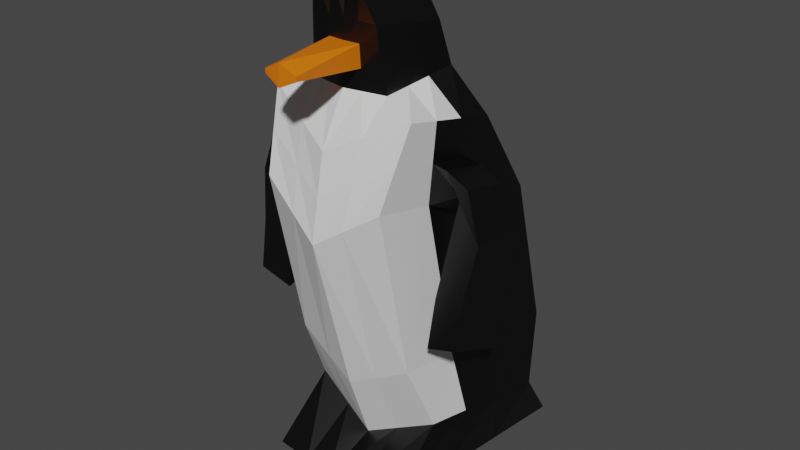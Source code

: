 # Source: pinguin.blend  (saved by Blender 2.93.21; exported with 4.5.12 LTS)
import bpy
from mathutils import Matrix  # noqa: F401  (used for matrix-valued properties, if any)

bpy.ops.wm.read_factory_settings(use_empty=True)
scene = bpy.context.scene
scene.name = 'Scene'

# ---- collections
col_collection = bpy.data.collections.new('Collection'); scene.collection.children.link(col_collection)

# ---- materials (node trees are filled in below, after node groups)
mat_negru = bpy.data.materials.new('negru')
mat_negru.alpha_threshold = 0.0
mat_negru.use_transparent_shadow = False
mat_negru.line_color = (0.0, 0.0, 0.0, 1.0)
mat_alb = bpy.data.materials.new('alb')
mat_alb.use_transparent_shadow = False
mat_portocaliu = bpy.data.materials.new('portocaliu')
mat_portocaliu.use_transparent_shadow = False

# ---- material node trees
mat_negru.use_nodes = True; mat_negru.node_tree.nodes.clear()
_N = mat_negru.node_tree.nodes; _L = mat_negru.node_tree.links
n0 = _N.new('ShaderNodeOutputMaterial'); n0.name = 'Material Output'; n0.location = (300, 300)
n1 = _N.new('ShaderNodeBsdfPrincipled'); n1.name = 'Principled BSDF'; n1.location = (10, 300)
n1.distribution = 'GGX'
n1.subsurface_method = 'BURLEY'
n1.inputs[0].default_value = (0.001547, 0.001547, 0.001547, 1.0)
n1.inputs[2].default_value = 0.4
n1.inputs[3].default_value = 1.45
n1.inputs[27].default_value = (0.0, 0.0, 0.0, 1.0)
n1.inputs[28].default_value = 1.0
_L.new(n1.outputs[0], n0.inputs[0])
n0.is_active_output = True
mat_alb.use_nodes = True; mat_alb.node_tree.nodes.clear()
_N = mat_alb.node_tree.nodes; _L = mat_alb.node_tree.links
n0 = _N.new('ShaderNodeBsdfPrincipled'); n0.name = 'Principled BSDF'; n0.location = (10, 300)
n0.distribution = 'GGX'
n0.subsurface_method = 'BURLEY'
n0.inputs[3].default_value = 1.45
n0.inputs[27].default_value = (0.0, 0.0, 0.0, 1.0)
n0.inputs[28].default_value = 1.0
n1 = _N.new('ShaderNodeOutputMaterial'); n1.name = 'Material Output'; n1.location = (300, 300)
_L.new(n0.outputs[0], n1.inputs[0])
n1.is_active_output = True
mat_portocaliu.use_nodes = True; mat_portocaliu.node_tree.nodes.clear()
_N = mat_portocaliu.node_tree.nodes; _L = mat_portocaliu.node_tree.links
n0 = _N.new('ShaderNodeBsdfPrincipled'); n0.name = 'Principled BSDF'; n0.location = (10, 300)
n0.distribution = 'GGX'
n0.subsurface_method = 'BURLEY'
n0.inputs[0].default_value = (0.8, 0.1735, 0.0, 1.0)
n0.inputs[3].default_value = 1.45
n0.inputs[27].default_value = (0.0, 0.0, 0.0, 1.0)
n0.inputs[28].default_value = 1.0
n1 = _N.new('ShaderNodeOutputMaterial'); n1.name = 'Material Output'; n1.location = (300, 300)
_L.new(n0.outputs[0], n1.inputs[0])
n1.is_active_output = True

# ---- world
world_world = bpy.data.worlds.new('World'); scene.world = world_world
world_world.use_nodes = True; world_world.node_tree.nodes.clear()
_N = world_world.node_tree.nodes; _L = world_world.node_tree.links
n0 = _N.new('ShaderNodeOutputWorld'); n0.name = 'World Output'; n0.location = (300, 300)
n1 = _N.new('ShaderNodeBackground'); n1.name = 'Background'; n1.location = (10, 300)
n1.inputs[0].default_value = (0.05088, 0.05088, 0.05088, 1.0)
_L.new(n1.outputs[0], n0.inputs[0])
n0.is_active_output = True
world_world.color = (0.05088, 0.05088, 0.05088)
world_world.use_sun_shadow = False
world_world.sun_shadow_jitter_overblur = 0.0

# ---- meshes
me_cube = bpy.data.meshes.new('Cube')
me_cube.from_pydata([(0.9297, 0.9359, 4.749), (0.9824, 1.378, 2.862), (0.7763, -1.349, 5.179), (0.7803, -0.9068, 3.074), (-0.0002047, -1.325, 5.664), (-0.0002047, 0.5599, 5.664), (0.9115, -1.022, 6.101), (0.9739, 0.1661, 5.848), (-0.0002047, 1.44, 2.66), (-0.0002047, -1.517, 4.66), (-0.0002047, -1.0, 2.66), (-0.0002047, 1.0, 4.66), (-0.0002047, 0.1772, 6.254), (-0.0002047, -1.0, 6.254), (0.4974, -0.8908, 6.246), (0.6471, -0.04508, 6.386), (-0.0002047, -0.1489, 6.876), (-0.0002047, -0.9617, 6.972), (0.4171, -0.9617, 6.972), (0.6369, -0.2387, 6.901), (-0.0002047, -0.6938, 1.783), (0.8599, -0.5195, 2.192), (1.049, 1.194, 1.947), (-0.0002047, 1.364, 1.783), (-0.0002047, -1.402, 1.558), (0.8775, -1.301, 1.544), (0.9851, 1.689, 1.256), (-0.0002047, 1.689, 1.256), (-0.0002047, -0.0871, 7.328), (-0.0002047, -0.8999, 7.423), (0.2885, -1.075, 7.369), (0.5084, -0.3523, 7.298), (-0.0002047, 0.06964, 6.459), (0.6437, -0.109, 6.556), (-0.0002047, -0.9874, 6.491), (0.4709, -0.9142, 6.485), (-0.0002047, -0.04469, 6.677), (-0.0002047, -0.974, 6.742), (0.6402, -0.1768, 6.736), (0.4427, -0.9391, 6.74), (0.351, -0.9581, 2.846), (0.41, -1.189, 5.861), (0.4183, 0.9712, 4.7), (0.442, 1.412, 2.751), (0.3492, -1.441, 4.893), (0.4381, 0.3827, 5.747), (0.2237, -0.9509, 6.25), (0.2911, 0.07718, 6.313), (0.1876, -0.9617, 6.972), (0.2865, -0.1894, 6.887), (0.3868, -0.6154, 1.967), (0.4721, 1.287, 1.857), (0.3948, -1.356, 1.551), (0.4432, 1.689, 1.256), (0.1297, -0.9788, 7.399), (0.2287, -0.2064, 7.314), (0.2118, -0.9545, 6.488), (0.2896, -0.01073, 6.503), (0.1991, -0.9583, 6.741), (0.288, -0.1042, 6.704), (0.2068, -1.849, 6.588), (-0.0002047, -1.881, 6.491), (-0.0002047, -1.867, 6.742), (0.2041, -1.85, 6.642), (-0.0002047, -0.1248, 5.664), (0.874, 0.1061, 4.905), (0.909, 0.548, 2.939), (0.9512, -0.2655, 5.94), (-0.0002047, 0.5538, 2.66), (-0.0002047, 0.08595, 4.66), (-0.0002047, -0.2504, 6.254), (0.5927, -0.3523, 6.335), (-0.0002047, -0.4441, 6.911), (0.5571, -0.5013, 6.927), (0.9806, 0.5716, 2.036), (-0.0002047, 0.6163, 1.783), (0.946, 0.603, 1.361), (-0.0002047, 0.5663, 1.366), (-0.0002047, -0.3823, 7.363), (0.4285, -0.6149, 7.324), (0.581, -0.4014, 6.53), (-0.0002047, -0.3143, 6.471), (0.5685, -0.4537, 6.737), (-0.0002047, -0.3822, 6.701), (0.1927, -0.487, 7.345), (0.4256, 0.5828, 1.364), (-0.0002047, -0.725, 5.664), (0.8252, -0.6214, 5.042), (0.9313, -0.6438, 6.02), (-0.0002047, -0.2231, 2.66), (-0.0002047, -0.7153, 4.66), (-0.0002047, -0.6252, 6.254), (0.545, -0.6216, 6.29), (-0.0002047, -0.7029, 6.941), (0.4871, -0.7315, 6.949), (-0.0002047, -0.03877, 1.783), (-0.0002047, -0.4178, 1.462), (-0.0002047, -0.6411, 7.393), (0.3585, -0.8451, 7.346), (0.5259, -0.6578, 6.508), (0.5056, -0.6964, 6.739), (0.1612, -0.7329, 7.372), (0.4102, -0.3868, 1.458), (0.8446, -0.1794, 3.007), (0.9202, 0.02603, 2.114), (0.9117, -0.3489, 1.452), (-0.0002047, -0.6508, 6.481), (-0.0002047, -0.6781, 6.722), (-0.0002047, -1.419, 5.17), (-0.0002047, 0.7764, 5.17), (0.845, -1.183, 5.647), (0.9522, 0.5447, 5.308), (0.4284, 0.6721, 5.232), (0.3801, -1.313, 5.385), (0.9133, -0.08274, 5.431), (-0.0002047, -0.02115, 5.17), (0.8791, -0.6328, 5.539), (-0.0002047, -0.7203, 5.17), (1.311, 0.07379, 4.796), (1.2, -0.5724, 5.244), (1.104, -0.09909, 5.411), (1.07, -0.6492, 5.519), (1.6, 0.04385, 4.827), (1.535, -0.7081, 4.828), (1.388, -0.1208, 5.289), (1.354, -0.6709, 5.397), (1.225, -0.05189, 4.097), (1.057, -0.7814, 4.082), (1.492, -0.1137, 3.951), (1.46, -0.8167, 4.224), (1.21, -0.1328, 3.636), (1.042, -0.8623, 3.62), (1.478, -0.1946, 3.489), (1.446, -0.8976, 3.762), (1.207, -0.1545, 3.512), (1.038, -0.884, 3.497), (1.474, -0.2162, 3.366), (1.442, -0.9192, 3.639)], [], [(59, 36, 16, 49), (113, 110, 6, 41), (117, 108, 4, 86), (103, 3, 21, 104), (103, 87, 2, 3), (43, 42, 0, 1), (112, 109, 5, 45), (41, 6, 14, 46), (40, 44, 9, 10), (114, 111, 7, 67), (45, 5, 12, 47), (86, 4, 13, 91), (67, 7, 15, 71), (49, 16, 28, 55), (107, 37, 17, 93), (82, 38, 19, 73), (58, 39, 18, 48), (51, 22, 26, 53), (43, 1, 22, 51), (40, 10, 20, 50), (68, 8, 23, 75), (102, 105, 25, 52), (50, 20, 24, 52), (75, 23, 27, 77), (104, 21, 25, 105), (101, 97, 29, 54), (93, 17, 29, 97), (73, 19, 31, 79), (48, 18, 30, 54), (46, 14, 35, 56), (71, 15, 33, 80), (91, 13, 34, 106), (47, 12, 32, 57), (56, 35, 39, 58), (80, 33, 38, 82), (106, 34, 37, 107), (57, 32, 36, 59), (33, 57, 59, 38), (34, 56, 60, 61), (15, 47, 57, 33), (13, 46, 56, 34), (17, 48, 54, 29), (98, 101, 54, 30), (21, 50, 52, 25), (96, 102, 52, 24), (3, 40, 50, 21), (8, 43, 51, 23), (23, 51, 53, 27), (37, 58, 48, 17), (19, 49, 55, 31), (7, 45, 47, 15), (3, 2, 44, 40), (4, 41, 46, 13), (111, 112, 45, 7), (8, 11, 42, 43), (108, 113, 41, 4), (38, 59, 49, 19), (61, 60, 63, 62), (56, 58, 63, 60), (37, 34, 61, 62), (58, 37, 62, 63), (27, 53, 85, 77), (31, 55, 84, 79), (32, 81, 83, 36), (99, 80, 82, 100), (12, 70, 81, 32), (92, 71, 80, 99), (94, 73, 79, 98), (16, 72, 78, 28), (55, 28, 78, 84), (22, 74, 76, 26), (95, 75, 77, 96), (53, 26, 76, 85), (89, 68, 75, 95), (100, 82, 73, 94), (36, 83, 72, 16), (88, 67, 71, 92), (5, 64, 70, 12), (116, 114, 67, 88), (1, 0, 65, 66), (1, 66, 74, 22), (109, 115, 64, 5), (110, 116, 88, 6), (6, 88, 92, 14), (39, 100, 94, 18), (10, 89, 95, 20), (20, 95, 96, 24), (18, 94, 98, 30), (14, 92, 99, 35), (35, 99, 100, 39), (77, 85, 102, 96), (79, 84, 101, 98), (81, 106, 107, 83), (70, 91, 106, 81), (72, 93, 97, 78), (84, 78, 97, 101), (74, 104, 105, 76), (85, 76, 105, 102), (83, 107, 93, 72), (64, 86, 91, 70), (66, 65, 87, 103), (66, 103, 104, 74), (115, 117, 86, 64), (69, 90, 117, 115), (2, 87, 116, 110), (11, 69, 115, 109), (116, 87, 119, 121), (9, 44, 113, 108), (0, 42, 112, 111), (65, 0, 111, 114), (42, 11, 109, 112), (90, 9, 108, 117), (44, 2, 110, 113), (120, 121, 125, 124), (65, 114, 120, 118), (87, 65, 118, 119), (114, 116, 121, 120), (123, 122, 124, 125), (118, 120, 124, 122), (121, 119, 123, 125), (118, 122, 128, 126), (129, 127, 131, 133), (122, 123, 129, 128), (123, 119, 127, 129), (119, 118, 126, 127), (130, 132, 136, 134), (128, 129, 133, 132), (126, 128, 132, 130), (127, 126, 130, 131), (135, 134, 136, 137), (131, 130, 134, 135), (133, 131, 135, 137), (132, 133, 137, 136)])
me_cube.polygons.foreach_set('material_index', [0, 1, 0, 1, 1, 0, 0, 1, 1, 0, 0, 0, 0, 0, 0, 0, 0, 0, 0, 1, 0, 0, 0, 0, 0, 0, 0, 0, 0, 0, 0, 0, 0, 0, 0, 0, 0, 0, 2, 0, 0, 0, 0, 0, 0, 1, 0, 0, 0, 0, 0, 1, 1, 0, 0, 1, 0, 2, 2, 0, 2, 0, 0, 0, 0, 0, 0, 0, 0, 0, 0, 0, 0, 0, 0, 0, 1, 0, 0, 0, 0, 0, 1, 1, 0, 0, 0, 0, 0, 0, 0, 0, 0, 0, 0, 0, 0, 0, 0, 0, 0, 0, 0, 0, 1, 0, 0, 1, 0, 0, 0, 0, 1, 0, 0, 0, 0, 0, 0, 0, 0, 0, 0, 0, 0, 0, 0, 0, 0, 0, 0, 0, 0])
_uv = me_cube.uv_layers.new(name='UVMap')
_uv.uv.foreach_set('vector', [0.625, 0.4323, 0.625, 0.3768, 0.625, 0.3768, 0.625, 0.4323, 0.625, 0.8177, 0.625, 0.75, 0.625, 0.75, 0.625, 0.8177, 0.0, 0.0, 0.0, 0.0, 0.0, 0.0, 0.0, 0.0, 0.375, 0.6704, 0.375, 0.75, 0.375, 0.75, 0.375, 0.6704, 0.375, 0.6704, 0.625, 0.6704, 0.625, 0.75, 0.375, 0.75, 0.375, 0.4323, 0.625, 0.4323, 0.625, 0.5, 0.375, 0.5, 0.625, 0.4323, 0.625, 0.3768, 0.625, 0.3768, 0.625, 0.4323, 0.625, 0.8177, 0.625, 0.75, 0.625, 0.75, 0.625, 0.8177, 0.375, 0.8177, 0.625, 0.8177, 0.625, 0.8732, 0.375, 0.8732, 0.625, 0.5908, 0.625, 0.5, 0.625, 0.5, 0.625, 0.5908, 0.625, 0.4323, 0.625, 0.3768, 0.625, 0.3768, 0.625, 0.4323, 0.0, 0.0, 0.0, 0.0, 0.0, 0.0, 0.0, 0.0, 0.625, 0.5908, 0.625, 0.5, 0.625, 0.5, 0.625, 0.5908, 0.625, 0.4323, 0.625, 0.3768, 0.625, 0.3768, 0.625, 0.4323, 0.0, 0.0, 0.0, 0.0, 0.0, 0.0, 0.0, 0.0, 0.625, 0.5908, 0.625, 0.5, 0.625, 0.5, 0.625, 0.5908, 0.625, 0.8177, 0.625, 0.75, 0.625, 0.75, 0.625, 0.8177, 0.375, 0.4323, 0.375, 0.5, 0.375, 0.5, 0.375, 0.4323, 0.375, 0.4323, 0.375, 0.5, 0.375, 0.5, 0.375, 0.4323, 0.375, 0.8177, 0.375, 0.8732, 0.375, 0.8732, 0.375, 0.8177, 0.0, 0.0, 0.0, 0.0, 0.0, 0.0, 0.0, 0.0, 0.3073, 0.6704, 0.375, 0.6704, 0.375, 0.75, 0.3073, 0.75, 0.375, 0.8177, 0.375, 0.8732, 0.375, 0.8732, 0.375, 0.8177, 0.0, 0.0, 0.0, 0.0, 0.0, 0.0, 0.0, 0.0, 0.375, 0.6704, 0.375, 0.75, 0.375, 0.75, 0.375, 0.6704, 0.6927, 0.6704, 0.7482, 0.6704, 0.7482, 0.75, 0.6927, 0.75, 0.0, 0.0, 0.0, 0.0, 0.0, 0.0, 0.0, 0.0, 0.625, 0.5908, 0.625, 0.5, 0.625, 0.5, 0.625, 0.5908, 0.625, 0.8177, 0.625, 0.75, 0.625, 0.75, 0.625, 0.8177, 0.625, 0.8177, 0.625, 0.75, 0.625, 0.75, 0.625, 0.8177, 0.625, 0.5908, 0.625, 0.5, 0.625, 0.5, 0.625, 0.5908, 0.0, 0.0, 0.0, 0.0, 0.0, 0.0, 0.0, 0.0, 0.625, 0.4323, 0.625, 0.3768, 0.625, 0.3768, 0.625, 0.4323, 0.625, 0.8177, 0.625, 0.75, 0.625, 0.75, 0.625, 0.8177, 0.625, 0.5908, 0.625, 0.5, 0.625, 0.5, 0.625, 0.5908, 0.0, 0.0, 0.0, 0.0, 0.0, 0.0, 0.0, 0.0, 0.625, 0.4323, 0.625, 0.3768, 0.625, 0.3768, 0.625, 0.4323, 0.625, 0.5, 0.625, 0.4323, 0.625, 0.4323, 0.625, 0.5, 0.625, 0.8732, 0.625, 0.8177, 0.625, 0.8177, 0.625, 0.8732, 0.625, 0.5, 0.625, 0.4323, 0.625, 0.4323, 0.625, 0.5, 0.625, 0.8732, 0.625, 0.8177, 0.625, 0.8177, 0.625, 0.8732, 0.625, 0.8732, 0.625, 0.8177, 0.625, 0.8177, 0.625, 0.8732, 0.625, 0.6704, 0.6927, 0.6704, 0.6927, 0.75, 0.625, 0.75, 0.375, 0.75, 0.375, 0.8177, 0.375, 0.8177, 0.375, 0.75, 0.2518, 0.6704, 0.3073, 0.6704, 0.3073, 0.75, 0.2518, 0.75, 0.375, 0.75, 0.375, 0.8177, 0.375, 0.8177, 0.375, 0.75, 0.375, 0.3768, 0.375, 0.4323, 0.375, 0.4323, 0.375, 0.3768, 0.375, 0.3768, 0.375, 0.4323, 0.375, 0.4323, 0.375, 0.3768, 0.625, 0.8732, 0.625, 0.8177, 0.625, 0.8177, 0.625, 0.8732, 0.625, 0.5, 0.625, 0.4323, 0.625, 0.4323, 0.625, 0.5, 0.625, 0.5, 0.625, 0.4323, 0.625, 0.4323, 0.625, 0.5, 0.375, 0.75, 0.625, 0.75, 0.625, 0.8177, 0.375, 0.8177, 0.625, 0.8732, 0.625, 0.8177, 0.625, 0.8177, 0.625, 0.8732, 0.625, 0.5, 0.625, 0.4323, 0.625, 0.4323, 0.625, 0.5, 0.375, 0.3768, 0.625, 0.3768, 0.625, 0.4323, 0.375, 0.4323, 0.625, 0.8732, 0.625, 0.8177, 0.625, 0.8177, 0.625, 0.8732, 0.625, 0.5, 0.625, 0.4323, 0.625, 0.4323, 0.625, 0.5, 0.625, 0.8732, 0.625, 0.8177, 0.625, 0.8177, 0.625, 0.8732, 0.625, 0.8177, 0.625, 0.8177, 0.625, 0.8177, 0.625, 0.8177, 0.0, 0.0, 0.0, 0.0, 0.0, 0.0, 0.0, 0.0, 0.625, 0.8177, 0.625, 0.8732, 0.625, 0.8732, 0.625, 0.8177, 0.2518, 0.5, 0.3073, 0.5, 0.3073, 0.5908, 0.2518, 0.5908, 0.625, 0.5, 0.6927, 0.5, 0.6927, 0.5908, 0.625, 0.5908, 0.0, 0.0, 0.0, 0.0, 0.0, 0.0, 0.0, 0.0, 0.625, 0.6704, 0.625, 0.5908, 0.625, 0.5908, 0.625, 0.6704, 0.0, 0.0, 0.0, 0.0, 0.0, 0.0, 0.0, 0.0, 0.625, 0.6704, 0.625, 0.5908, 0.625, 0.5908, 0.625, 0.6704, 0.625, 0.6704, 0.625, 0.5908, 0.625, 0.5908, 0.625, 0.6704, 0.0, 0.0, 0.0, 0.0, 0.0, 0.0, 0.0, 0.0, 0.6927, 0.5, 0.7482, 0.5, 0.7482, 0.5908, 0.6927, 0.5908, 0.375, 0.5, 0.375, 0.5908, 0.375, 0.5908, 0.375, 0.5, 0.0, 0.0, 0.0, 0.0, 0.0, 0.0, 0.0, 0.0, 0.3073, 0.5, 0.375, 0.5, 0.375, 0.5908, 0.3073, 0.5908, 0.0, 0.0, 0.0, 0.0, 0.0, 0.0, 0.0, 0.0, 0.625, 0.6704, 0.625, 0.5908, 0.625, 0.5908, 0.625, 0.6704, 0.0, 0.0, 0.0, 0.0, 0.0, 0.0, 0.0, 0.0, 0.625, 0.6704, 0.625, 0.5908, 0.625, 0.5908, 0.625, 0.6704, 0.0, 0.0, 0.0, 0.0, 0.0, 0.0, 0.0, 0.0, 0.625, 0.6704, 0.625, 0.5908, 0.625, 0.5908, 0.625, 0.6704, 0.375, 0.5, 0.625, 0.5, 0.625, 0.5908, 0.375, 0.5908, 0.375, 0.5, 0.375, 0.5908, 0.375, 0.5908, 0.375, 0.5, 0.0, 0.0, 0.0, 0.0, 0.0, 0.0, 0.0, 0.0, 0.625, 0.75, 0.625, 0.6704, 0.625, 0.6704, 0.625, 0.75, 0.625, 0.75, 0.625, 0.6704, 0.625, 0.6704, 0.625, 0.75, 0.625, 0.75, 0.625, 0.6704, 0.625, 0.6704, 0.625, 0.75, 0.0, 0.0, 0.0, 0.0, 0.0, 0.0, 0.0, 0.0, 0.0, 0.0, 0.0, 0.0, 0.0, 0.0, 0.0, 0.0, 0.625, 0.75, 0.625, 0.6704, 0.625, 0.6704, 0.625, 0.75, 0.625, 0.75, 0.625, 0.6704, 0.625, 0.6704, 0.625, 0.75, 0.625, 0.75, 0.625, 0.6704, 0.625, 0.6704, 0.625, 0.75, 0.2518, 0.5908, 0.3073, 0.5908, 0.3073, 0.6704, 0.2518, 0.6704, 0.625, 0.5908, 0.6927, 0.5908, 0.6927, 0.6704, 0.625, 0.6704, 0.0, 0.0, 0.0, 0.0, 0.0, 0.0, 0.0, 0.0, 0.0, 0.0, 0.0, 0.0, 0.0, 0.0, 0.0, 0.0, 0.0, 0.0, 0.0, 0.0, 0.0, 0.0, 0.0, 0.0, 0.6927, 0.5908, 0.7482, 0.5908, 0.7482, 0.6704, 0.6927, 0.6704, 0.375, 0.5908, 0.375, 0.6704, 0.375, 0.6704, 0.375, 0.5908, 0.3073, 0.5908, 0.375, 0.5908, 0.375, 0.6704, 0.3073, 0.6704, 0.0, 0.0, 0.0, 0.0, 0.0, 0.0, 0.0, 0.0, 0.0, 0.0, 0.0, 0.0, 0.0, 0.0, 0.0, 0.0, 0.375, 0.5908, 0.625, 0.5908, 0.625, 0.6704, 0.375, 0.6704, 0.375, 0.5908, 0.375, 0.6704, 0.375, 0.6704, 0.375, 0.5908, 0.0, 0.0, 0.0, 0.0, 0.0, 0.0, 0.0, 0.0, 0.0, 0.0, 0.0, 0.0, 0.0, 0.0, 0.0, 0.0, 0.625, 0.75, 0.625, 0.6704, 0.625, 0.6704, 0.625, 0.75, 0.0, 0.0, 0.0, 0.0, 0.0, 0.0, 0.0, 0.0, 0.625, 0.6704, 0.625, 0.6704, 0.625, 0.6704, 0.625, 0.6704, 0.625, 0.8732, 0.625, 0.8177, 0.625, 0.8177, 0.625, 0.8732, 0.625, 0.5, 0.625, 0.4323, 0.625, 0.4323, 0.625, 0.5, 0.625, 0.5908, 0.625, 0.5, 0.625, 0.5, 0.625, 0.5908, 0.625, 0.4323, 0.625, 0.3768, 0.625, 0.3768, 0.625, 0.4323, 0.0, 0.0, 0.0, 0.0, 0.0, 0.0, 0.0, 0.0, 0.625, 0.8177, 0.625, 0.75, 0.625, 0.75, 0.625, 0.8177, 0.625, 0.5908, 0.625, 0.6704, 0.625, 0.6704, 0.625, 0.5908, 0.625, 0.5908, 0.625, 0.5908, 0.625, 0.5908, 0.625, 0.5908, 0.625, 0.6704, 0.625, 0.5908, 0.625, 0.5908, 0.625, 0.6704, 0.625, 0.5908, 0.625, 0.6704, 0.625, 0.6704, 0.625, 0.5908, 0.625, 0.6704, 0.625, 0.5908, 0.625, 0.5908, 0.625, 0.6704, 0.625, 0.5908, 0.625, 0.5908, 0.625, 0.5908, 0.625, 0.5908, 0.625, 0.6704, 0.625, 0.6704, 0.625, 0.6704, 0.625, 0.6704, 0.625, 0.5908, 0.625, 0.5908, 0.625, 0.5908, 0.625, 0.5908, 0.625, 0.6704, 0.625, 0.6704, 0.625, 0.6704, 0.625, 0.6704, 0.625, 0.5908, 0.625, 0.6704, 0.625, 0.6704, 0.625, 0.5908, 0.625, 0.6704, 0.625, 0.6704, 0.625, 0.6704, 0.625, 0.6704, 0.625, 0.6704, 0.625, 0.5908, 0.625, 0.5908, 0.625, 0.6704, 0.625, 0.5908, 0.625, 0.5908, 0.625, 0.5908, 0.625, 0.5908, 0.625, 0.5908, 0.625, 0.6704, 0.625, 0.6704, 0.625, 0.5908, 0.625, 0.5908, 0.625, 0.5908, 0.625, 0.5908, 0.625, 0.5908, 0.625, 0.6704, 0.625, 0.5908, 0.625, 0.5908, 0.625, 0.6704, 0.625, 0.6704, 0.625, 0.5908, 0.625, 0.5908, 0.625, 0.6704, 0.625, 0.6704, 0.625, 0.5908, 0.625, 0.5908, 0.625, 0.6704, 0.625, 0.6704, 0.625, 0.6704, 0.625, 0.6704, 0.625, 0.6704, 0.625, 0.5908, 0.625, 0.6704, 0.625, 0.6704, 0.625, 0.5908])
me_cube.materials.append(mat_negru)
me_cube.materials.append(mat_alb)
me_cube.materials.append(mat_portocaliu)
me_cube.use_remesh_preserve_volume = False
me_cube.use_remesh_preserve_attributes = False
me_cube.use_mirror_vertex_groups = False
me_cube.update()

# ---- objects
ob_cube = bpy.data.objects.new('Cube', me_cube)
ob_empty = bpy.data.objects.new('Empty', None)

# ---- transforms, parenting, visibility, modifiers, constraints
ob_cube.location = (0.0, 0.2067, 0.0)
ob_cube.lock_rotations_4d = False
ob_cube.empty_display_type = 'ARROWS'
ob_cube.lineart.crease_threshold = 0.0
_m = ob_cube.modifiers.new('Mirror', 'MIRROR')
ob_empty.location = (0.0, -0.09185, 0.0)
ob_empty.rotation_euler = (1.571, -0.0, 1.571)
ob_empty.scale = (2.36, 2.36, 2.36)
ob_empty.empty_display_type = 'IMAGE'
ob_empty.empty_display_size = 5.0
ob_empty.empty_image_depth = 'BACK'
ob_empty.show_empty_image_perspective = False
ob_empty.empty_image_side = 'FRONT'

# ---- collection membership
col_collection.objects.link(ob_cube)
col_collection.objects.link(ob_empty)

# ---- scene / render settings (as saved in the file)
scene.frame_start = 1; scene.frame_end = 250; scene.frame_set(1)
scene.render.engine = 'BLENDER_EEVEE_NEXT'
scene.cycles.use_denoising = False
scene.cycles.samples = 128
scene.cycles.sampling_pattern = 'TABULATED_SOBOL'
scene.cycles.use_adaptive_sampling = False
scene.cycles.use_light_tree = False
scene.view_settings.view_transform = 'Filmic'
bpy.context.view_layer.update()

# ---- added for rendering (the .blend has no active camera and no usable light): camera, sun
cam_auto = bpy.data.cameras.new('AutoCamera')
cam_auto.lens = 50.0
cam_auto.sensor_width = 36.0
cam_auto.clip_end = 1000.0
ob_auto_camera = bpy.data.objects.new('AutoCamera', cam_auto)
scene.collection.objects.link(ob_auto_camera)
ob_auto_camera.location = (7.22733, -8.56198, 10.1218)
ob_auto_camera.rotation_euler = (1.09748, -7.21219e-08, 0.694738)
scene.camera = ob_auto_camera
light_auto_sun = bpy.data.lights.new('AutoSun', 'SUN')
light_auto_sun.energy = 3.0
light_auto_sun.angle = 0.0523599
ob_auto_sun = bpy.data.objects.new('AutoSun', light_auto_sun)
scene.collection.objects.link(ob_auto_sun)
ob_auto_sun.rotation_euler = (0.872665, 0.174533, 0.523599)
bpy.context.view_layer.update()
